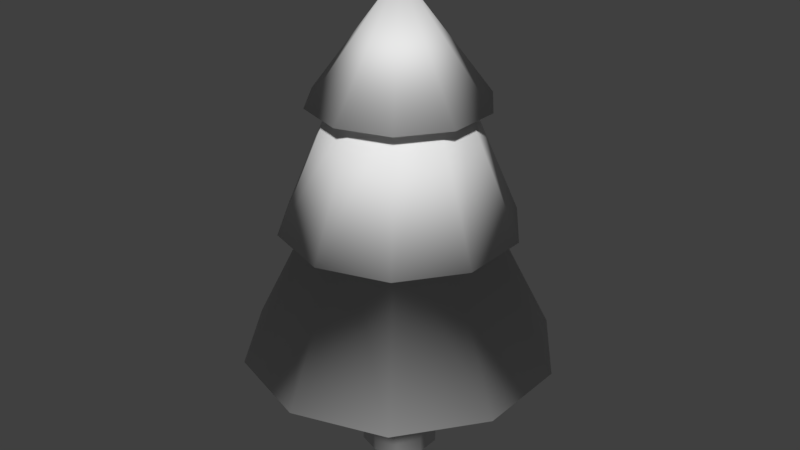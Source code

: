 # Source: arbre_4.blend  (saved by Blender 2.79.0; exported with 4.5.12 LTS)
import bpy
from mathutils import Matrix  # noqa: F401  (used for matrix-valued properties, if any)

bpy.ops.wm.read_factory_settings(use_empty=True)
scene = bpy.context.scene
scene.name = 'Scene'

# ---- collections
col_collection_1 = bpy.data.collections.new('Collection 1'); scene.collection.children.link(col_collection_1)

# ---- world
world_world = bpy.data.worlds.new('World'); scene.world = world_world
world_world.color = (0.05088, 0.05088, 0.05088)
world_world.use_sun_shadow = False
world_world.sun_shadow_jitter_overblur = 0.0
world_world.cycles.sampling_method = 'MANUAL'

# ---- meshes
me_cylinder_001 = bpy.data.meshes.new('Cylinder.001')
me_cylinder_001.from_pydata([(1.49e-08, 0.5, 0.0), (0.2939, 0.4045, 0.0), (0.4755, 0.1545, 0.0), (0.4755, -0.1545, 0.0), (0.2939, -0.4045, 0.0), (-2.881e-08, -0.5, 0.0), (-0.2939, -0.4045, 0.0), (-0.4755, -0.1545, 0.0), (-0.4755, 0.1545, 0.0), (-0.2939, 0.4045, 0.0), (1.49e-08, 0.5, 2.0), (0.2939, 0.4045, 2.0), (0.4755, 0.1545, 2.0), (0.4755, -0.1545, 2.0), (0.2939, -0.4045, 2.0), (-2.881e-08, -0.5, 2.0), (-0.2939, -0.4045, 2.0), (-0.4755, -0.1545, 2.0), (-0.4755, 0.1545, 2.0), (-0.2939, 0.4045, 2.0), (1.341e-08, 1.0, 3.45), (0.5878, 0.809, 3.45), (0.9511, 0.309, 3.45), (0.9511, -0.309, 3.45), (0.5878, -0.809, 3.45), (-7.401e-08, -1.0, 3.45), (-0.5878, -0.809, 3.45), (-0.9511, -0.309, 3.45), (-0.9511, 0.309, 3.45), (-0.5878, 0.809, 3.45), (-2.086e-08, 2.0, 1.45), (1.176, 1.618, 1.45), (1.902, 0.618, 1.45), (1.902, -0.618, 1.45), (1.176, -1.618, 1.45), (-1.957e-07, -2.0, 1.45), (-1.176, -1.618, 1.45), (-1.902, -0.618, 1.45), (-1.902, 0.618, 1.45), (-1.176, 1.618, 1.45), (-9.686e-09, 1.5, 3.17), (0.8817, 1.214, 3.17), (1.427, 0.4635, 3.17), (1.427, -0.4635, 3.17), (0.8817, -1.214, 3.17), (-1.408e-07, -1.5, 3.17), (-0.8817, -1.214, 3.17), (-1.427, -0.4635, 3.17), (-1.427, 0.4635, 3.17), (-0.8817, 1.214, 3.17), (6.843e-08, 0.75, 4.92), (0.4408, 0.6068, 4.92), (0.7133, 0.2318, 4.92), (0.7133, -0.2318, 4.92), (0.4408, -0.6068, 4.92), (2.862e-09, -0.75, 4.92), (-0.4408, -0.6068, 4.92), (-0.7133, -0.2318, 4.92), (-0.7133, 0.2318, 4.92), (-0.4408, 0.6068, 4.92), (6.843e-08, 0.75, 4.92), (0.4408, 0.6068, 4.92), (0.7133, 0.2318, 4.92), (0.7133, -0.2318, 4.92), (0.4408, -0.6068, 4.92), (2.862e-09, -0.75, 4.92), (-0.4408, -0.6068, 4.92), (-0.7133, -0.2318, 4.92), (-0.7133, 0.2318, 4.92), (-0.4408, 0.6068, 4.92), (5.496e-08, 1.125, 4.734), (0.6613, 0.9101, 4.734), (1.07, 0.3476, 4.734), (1.07, -0.3476, 4.734), (0.6613, -0.9101, 4.734), (-4.339e-08, -1.125, 4.734), (-0.6613, -0.9101, 4.734), (-1.07, -0.3476, 4.734), (-1.07, 0.3476, 4.734), (-0.6613, 0.9101, 4.734), (-3.576e-08, -5.96e-08, 6.234)], [], [(12, 11, 31, 32), (19, 18, 38, 39), (16, 15, 35, 36), (13, 12, 32, 33), (10, 19, 39, 30), (17, 16, 36, 37), (14, 13, 33, 34), (11, 10, 30, 31), (18, 17, 37, 38), (15, 14, 34, 35), (0, 1, 2, 3, 4, 5, 6, 7, 8, 9), (9, 19, 10, 0), (8, 18, 19, 9), (7, 17, 18, 8), (6, 16, 17, 7), (5, 15, 16, 6), (4, 14, 15, 5), (3, 13, 14, 4), (2, 12, 13, 3), (1, 11, 12, 2), (0, 10, 11, 1), (30, 20, 21, 31), (31, 21, 22, 32), (32, 22, 23, 33), (33, 23, 24, 34), (34, 24, 25, 35), (35, 25, 26, 36), (36, 26, 27, 37), (37, 27, 28, 38), (25, 24, 44, 45), (38, 28, 29, 39), (39, 29, 20, 30), (43, 42, 52, 53), (22, 21, 41, 42), (29, 28, 48, 49), (26, 25, 45, 46), (23, 22, 42, 43), (20, 29, 49, 40), (21, 20, 40, 41), (27, 26, 46, 47), (24, 23, 43, 44), (28, 27, 47, 48), (57, 56, 66, 67), (40, 49, 59, 50), (47, 46, 56, 57), (44, 43, 53, 54), (41, 40, 50, 51), (48, 47, 57, 58), (45, 44, 54, 55), (42, 41, 51, 52), (49, 48, 58, 59), (46, 45, 55, 56), (64, 63, 73, 74), (54, 53, 63, 64), (51, 50, 60, 61), (58, 57, 67, 68), (55, 54, 64, 65), (52, 51, 61, 62), (59, 58, 68, 69), (56, 55, 65, 66), (53, 52, 62, 63), (50, 59, 69, 60), (71, 70, 80), (61, 60, 70, 71), (68, 67, 77, 78), (65, 64, 74, 75), (62, 61, 71, 72), (69, 68, 78, 79), (66, 65, 75, 76), (63, 62, 72, 73), (60, 69, 79, 70), (67, 66, 76, 77), (78, 77, 80), (75, 74, 80), (72, 71, 80), (79, 78, 80), (76, 75, 80), (73, 72, 80), (70, 79, 80), (77, 76, 80), (74, 73, 80)])
me_cylinder_001.polygons.foreach_set('use_smooth', [True] * 81)
_uv = me_cylinder_001.uv_layers.new(name='UVMap')
_uv.uv.foreach_set('vector', [0.1143, 0.2345, 0.1314, 0.2618, 0.06803, 0.3939, 0.0, 0.285, 0.1864, 0.2618, 0.2034, 0.2345, 0.3562, 0.285, 0.2882, 0.3939, 0.1864, 0.1737, 0.1589, 0.1633, 0.1781, 0.0, 0.2882, 0.04158, 0.1143, 0.2009, 0.1143, 0.2345, 0.0, 0.285, 2.383e-08, 0.1504, 0.1589, 0.2722, 0.1864, 0.2618, 0.2882, 0.3939, 0.1781, 0.4354, 0.2034, 0.2009, 0.1864, 0.1737, 0.2882, 0.04158, 0.3562, 0.1504, 0.1314, 0.1737, 0.1143, 0.2009, 2.383e-08, 0.1504, 0.06803, 0.04158, 0.1314, 0.2618, 0.1589, 0.2722, 0.1781, 0.4354, 0.06803, 0.3939, 0.2034, 0.2345, 0.2034, 0.2009, 0.3562, 0.1504, 0.3562, 0.285, 0.1589, 0.1633, 0.1314, 0.1737, 0.06803, 0.04158, 0.1781, 0.0, 0.2516, 0.9682, 0.1555, 1.0, 0.05938, 0.9682, 9.743e-09, 0.8848, 0.0, 0.7818, 0.05938, 0.6985, 0.1555, 0.6667, 0.2516, 0.6985, 0.3109, 0.7818, 0.3109, 0.8848, 0.08173, 0.6667, 0.08173, 1.192e-07, 0.1828, 0.0, 0.1828, 0.6667, 2.144e-07, 0.6667, 0.0, 7.947e-08, 0.08173, 1.192e-07, 0.08173, 0.6667, 0.3462, 9.101e-09, 0.3462, 0.6667, 0.2645, 0.6667, 0.2645, 1.043e-08, 0.4473, 1.324e-09, 0.4473, 0.6667, 0.3462, 0.6667, 0.3462, 9.101e-09, 0.529, 0.0, 0.529, 0.6667, 0.4473, 0.6667, 0.4473, 1.324e-09, 0.6107, 0.6667, 0.6107, 0.0, 0.7118, 0.0, 0.7118, 0.6667, 0.529, 0.6667, 0.529, 3.974e-08, 0.6107, 0.0, 0.6107, 0.6667, 0.8128, 0.0, 0.8128, 0.6667, 0.7118, 0.6667, 0.7118, 5.525e-09, 0.8945, 5.464e-09, 0.8945, 0.6667, 0.8128, 0.6667, 0.8128, 0.0, 0.1828, 0.6667, 0.1828, 0.0, 0.2645, 0.0, 0.2645, 0.6667, 0.1012, 0.4354, 0.2704, 0.5443, 0.2391, 0.5651, 0.03864, 0.477, 0.03864, 0.477, 0.2391, 0.5651, 0.2198, 0.6195, 0.0, 0.5859, 0.0, 0.5859, 0.2198, 0.6195, 0.2198, 0.6868, 0.0, 0.7205, 0.0, 0.7205, 0.2198, 0.6868, 0.2391, 0.7412, 0.03864, 0.8293, 0.03864, 0.8293, 0.2391, 0.7412, 0.2704, 0.762, 0.1012, 0.8709, 0.4574, 0.0, 0.6266, 0.1089, 0.5953, 0.1297, 0.3948, 0.04158, 0.3948, 0.04158, 0.5953, 0.1297, 0.576, 0.1841, 0.3562, 0.1504, 0.3562, 0.1504, 0.576, 0.1841, 0.576, 0.2514, 0.3562, 0.285, 0.455, 0.4993, 0.3988, 0.4827, 0.4069, 0.4354, 0.4912, 0.4603, 0.3562, 0.285, 0.576, 0.2514, 0.5953, 0.3058, 0.3948, 0.3939, 0.3948, 0.3939, 0.5953, 0.3058, 0.6266, 0.3266, 0.4574, 0.4354, 0.6266, 0.2138, 0.6266, 0.1128, 0.8126, 0.1381, 0.8126, 0.1885, 0.3078, 0.5625, 0.3078, 0.6283, 0.2704, 0.6539, 0.2704, 0.5551, 0.3988, 0.6958, 0.455, 0.6716, 0.4912, 0.7188, 0.4069, 0.7551, 0.4898, 0.5502, 0.455, 0.4993, 0.4912, 0.4603, 0.5434, 0.5366, 0.3426, 0.5069, 0.3078, 0.5625, 0.2704, 0.5551, 0.3225, 0.4717, 0.3426, 0.6792, 0.3988, 0.6958, 0.4069, 0.7551, 0.3225, 0.7302, 0.3078, 0.6283, 0.3426, 0.6792, 0.3225, 0.7302, 0.2704, 0.6539, 0.4898, 0.616, 0.4898, 0.5502, 0.5434, 0.5366, 0.5434, 0.6354, 0.3988, 0.4827, 0.3426, 0.5069, 0.3225, 0.4717, 0.4069, 0.4354, 0.455, 0.6716, 0.4898, 0.616, 0.5434, 0.6354, 0.4912, 0.7188, 0.0, 0.0, 0.0, 0.0, 0.0, 0.0, 0.0, 0.0, 0.6192, 0.762, 0.5724, 0.7308, 0.7439, 0.6648, 0.7673, 0.6804, 0.5434, 0.5483, 0.5724, 0.4666, 0.7439, 0.5327, 0.7294, 0.5735, 0.6556, 0.2954, 0.6266, 0.2138, 0.8126, 0.1885, 0.8271, 0.2293, 0.6556, 0.03119, 0.7025, 0.0, 0.8505, 0.08165, 0.8271, 0.09724, 0.5434, 0.6492, 0.5434, 0.5483, 0.7294, 0.5735, 0.7294, 0.624, 0.7025, 0.3266, 0.6556, 0.2954, 0.8271, 0.2293, 0.8505, 0.2449, 0.6266, 0.1128, 0.6556, 0.03119, 0.8271, 0.09724, 0.8126, 0.1381, 0.5724, 0.7308, 0.5434, 0.6492, 0.7294, 0.624, 0.7439, 0.6648, 0.5724, 0.4666, 0.6192, 0.4354, 0.7673, 0.5171, 0.7439, 0.5327, 0.3228, 0.8115, 0.2973, 0.8523, 0.2704, 0.8397, 0.3087, 0.7784, 0.0, 0.0, 0.0, 0.0, 0.0, 0.0, 0.0, 0.0, 0.0, 0.0, 0.0, 0.0, 0.0, 0.0, 0.0, 0.0, 0.0, 0.0, 0.0, 0.0, 0.0, 0.0, 0.0, 0.0, 0.0, 0.0, 0.0, 0.0, 0.0, 0.0, 0.0, 0.0, 0.0, 0.0, 0.0, 0.0, 0.0, 0.0, 0.0, 0.0, 0.0, 0.0, 0.0, 0.0, 0.0, 0.0, 0.0, 0.0, 0.0, 0.0, 0.0, 0.0, 0.0, 0.0, 0.0, 0.0, 0.0, 0.0, 0.0, 0.0, 0.0, 0.0, 0.0, 0.0, 0.0, 0.0, 0.0, 0.0, 0.0, 0.0, 0.0, 0.0, 0.7189, 0.8285, 0.7262, 0.7843, 0.8945, 0.762, 0.3228, 0.9436, 0.3641, 0.9592, 0.3706, 1.0, 0.3087, 0.9766, 0.4309, 0.9028, 0.4309, 0.8523, 0.4708, 0.8397, 0.4708, 0.9154, 0.3641, 0.7959, 0.3228, 0.8115, 0.3087, 0.7784, 0.3706, 0.7551, 0.2973, 0.9028, 0.3228, 0.9436, 0.3087, 0.9766, 0.2704, 0.9154, 0.4054, 0.9436, 0.4309, 0.9028, 0.4708, 0.9154, 0.4325, 0.9766, 0.4054, 0.8115, 0.3641, 0.7959, 0.3706, 0.7551, 0.4325, 0.7784, 0.2973, 0.8523, 0.2973, 0.9028, 0.2704, 0.9154, 0.2704, 0.8397, 0.3641, 0.9592, 0.4054, 0.9436, 0.4325, 0.9766, 0.3706, 1.0, 0.4309, 0.8523, 0.4054, 0.8115, 0.4325, 0.7784, 0.4708, 0.8397, 0.6231, 0.937, 0.571, 0.8868, 0.7189, 0.762, 0.8945, 0.9467, 0.8551, 0.9599, 0.8945, 0.762, 0.7466, 0.8868, 0.7189, 0.8285, 0.8945, 0.762, 0.6795, 0.9599, 0.6231, 0.937, 0.7189, 0.762, 0.5434, 0.8285, 0.5506, 0.7843, 0.7189, 0.762, 0.7986, 0.937, 0.7466, 0.8868, 0.8945, 0.762, 0.7189, 0.9467, 0.6795, 0.9599, 0.7189, 0.762, 0.571, 0.8868, 0.5434, 0.8285, 0.7189, 0.762, 0.8551, 0.9599, 0.7986, 0.937, 0.8945, 0.762])
me_cylinder_001.use_remesh_preserve_volume = False
me_cylinder_001.use_remesh_preserve_attributes = False
me_cylinder_001.use_mirror_vertex_groups = False
me_cylinder_001.update()

# ---- objects
ob_cylinder = bpy.data.objects.new('Cylinder', me_cylinder_001)

# ---- transforms, parenting, visibility, modifiers, constraints
ob_cylinder.location = (0.0, 0.0, 0.0)
ob_cylinder.lineart.crease_threshold = 0.0

# ---- collection membership
col_collection_1.objects.link(ob_cylinder)

# ---- scene / render settings (as saved in the file)
scene.frame_start = 1; scene.frame_end = 250; scene.frame_set(1)
scene.render.engine = 'BLENDER_EEVEE_NEXT'
scene.render.resolution_percentage = 50
scene.render.dither_intensity = 0.0
scene.cycles.use_denoising = False
scene.cycles.samples = 128
scene.cycles.sampling_pattern = 'TABULATED_SOBOL'
scene.cycles.use_adaptive_sampling = False
scene.cycles.use_light_tree = False
scene.cycles.blur_glossy = 0.0
scene.cycles.sample_clamp_indirect = 0.0
scene.view_settings.view_transform = 'Standard'
bpy.context.view_layer.update()

# ---- added for rendering (the .blend has no active camera and no usable light): camera, sun
cam_auto = bpy.data.cameras.new('AutoCamera')
cam_auto.lens = 50.0
cam_auto.sensor_width = 36.0
cam_auto.clip_end = 1000.0
ob_auto_camera = bpy.data.objects.new('AutoCamera', cam_auto)
scene.collection.objects.link(ob_auto_camera)
ob_auto_camera.location = (7.70442, -9.2453, 9.28075)
ob_auto_camera.rotation_euler = (1.09748, -7.21219e-08, 0.694738)
scene.camera = ob_auto_camera
light_auto_sun = bpy.data.lights.new('AutoSun', 'SUN')
light_auto_sun.energy = 3.0
light_auto_sun.angle = 0.0523599
ob_auto_sun = bpy.data.objects.new('AutoSun', light_auto_sun)
scene.collection.objects.link(ob_auto_sun)
ob_auto_sun.rotation_euler = (0.872665, 0.174533, 0.523599)
bpy.context.view_layer.update()
